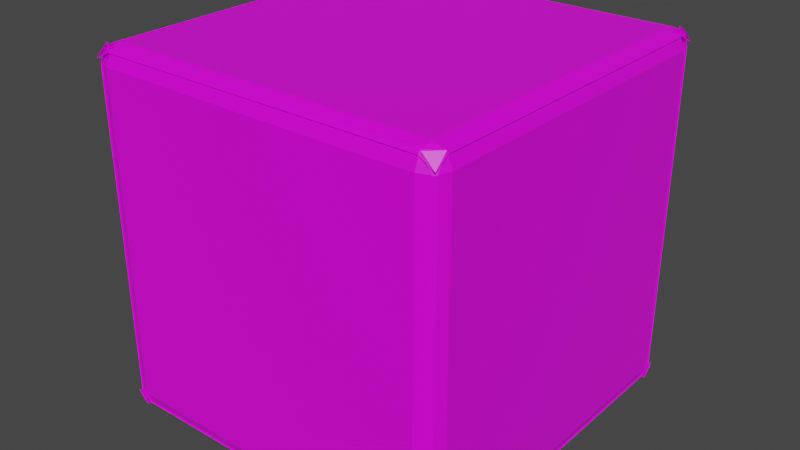 # Source: 6Die.blend  (saved by Blender 2.82.7; exported with 4.5.12 LTS)
import bpy
from mathutils import Matrix  # noqa: F401  (used for matrix-valued properties, if any)

bpy.ops.wm.read_factory_settings(use_empty=True)
scene = bpy.context.scene
scene.name = 'Scene'

# ---- collections
col_collection = bpy.data.collections.new('Collection'); scene.collection.children.link(col_collection)

# ---- images (referenced by path relative to the original .blend; pixels are not part of the script)
import os
ASSET_DIR = os.environ.get("B2B_ASSET_DIR", "")  # directory of the original .blend (textures are referenced by path, not embedded)
HERE = os.path.dirname(os.path.abspath(__file__))  # packed textures are extracted next to this script under _unpacked/

def load_image(name, relpath, width, height, colorspace="sRGB"):
    """Load a texture the original file referenced (path relative to the .blend, or extracted next to this script)."""
    p = next((c for c in (os.path.join(HERE, relpath), os.path.join(ASSET_DIR, relpath)) if relpath and os.path.exists(c)), "")
    if p:
        img = bpy.data.images.load(p, check_existing=True)
        img.name = name
    else:  # same state as the original file: an image datablock whose file is absent (Cycles renders it pink)
        img = bpy.data.images.new(name, width, height)
        img.source = "FILE"
        img.filepath = "//" + (relpath or name)
    img.colorspace_settings.name = colorspace
    return img
img_6sidedie_png = load_image('6SideDie.png', '6SideDie.png', 1024, 1024, 'sRGB')

# ---- materials (node trees are filled in below, after node groups)
mat_material = bpy.data.materials.new('Material')
mat_material.alpha_threshold = 0.0
mat_material.use_transparent_shadow = False
mat_material.line_color = (0.0, 0.0, 0.0, 1.0)

# ---- material node trees
mat_material.use_nodes = True; mat_material.node_tree.nodes.clear()
_N = mat_material.node_tree.nodes; _L = mat_material.node_tree.links
n0 = _N.new('ShaderNodeOutputMaterial'); n0.name = 'Material Output'; n0.location = (300, 300)
n1 = _N.new('ShaderNodeBsdfPrincipled'); n1.name = 'Principled BSDF'; n1.location = (10, 300)
n1.distribution = 'GGX'
n1.subsurface_method = 'BURLEY'
n1.inputs[2].default_value = 0.4
n1.inputs[3].default_value = 1.45
n1.inputs[27].default_value = (0.0, 0.0, 0.0, 1.0)
n1.inputs[28].default_value = 1.0
n2 = _N.new('ShaderNodeTexImage'); n2.name = 'Image Texture'; n2.location = (-280, 280)
n2.image = img_6sidedie_png
_L.new(n1.outputs[0], n0.inputs[0])
_L.new(n2.outputs[0], n1.inputs[0])
n0.is_active_output = True

# ---- world
world_world = bpy.data.worlds.new('World'); scene.world = world_world
world_world.use_nodes = True; world_world.node_tree.nodes.clear()
_N = world_world.node_tree.nodes; _L = world_world.node_tree.links
n0 = _N.new('ShaderNodeOutputWorld'); n0.name = 'World Output'; n0.location = (300, 300)
n1 = _N.new('ShaderNodeBackground'); n1.name = 'Background'; n1.location = (10, 300)
n1.inputs[0].default_value = (0.05088, 0.05088, 0.05088, 1.0)
_L.new(n1.outputs[0], n0.inputs[0])
n0.is_active_output = True
world_world.color = (0.05088, 0.05088, 0.05088)
world_world.use_sun_shadow = False
world_world.sun_shadow_jitter_overblur = 0.0

# ---- meshes
me_cube = bpy.data.meshes.new('Cube')
me_cube.from_pydata([(0.9825, 0.9659, 0.9003), (0.9003, 1.0, 0.9003), (0.9003, 0.9659, 0.9825), (0.9878, 0.9213, 0.9878), (0.9003, 0.9825, 0.9659), (0.9003, 0.9003, 1.0), (0.9825, 0.9003, 0.9659), (0.9878, 0.9878, 0.9213), (0.9659, 0.9825, 0.9003), (0.9213, 0.9878, 0.9878), (0.9659, 0.9003, 0.9825), (1.0, 0.9003, 0.9003), (0.9825, 0.9003, -0.9659), (0.9003, 0.9003, -1.0), (0.9003, 0.9825, -0.9659), (0.9878, 0.9878, -0.9213), (0.9003, 0.9659, -0.9825), (0.9003, 1.0, -0.9003), (0.9825, 0.9659, -0.9003), (0.9878, 0.9213, -0.9878), (0.9659, 0.9003, -0.9825), (0.9213, 0.9878, -0.9878), (0.9659, 0.9825, -0.9003), (1.0, 0.9003, -0.9003), (0.9659, -0.9825, 0.9003), (1.0, -0.9003, 0.9003), (0.9659, -0.9003, 0.9825), (0.9213, -0.9878, 0.9878), (0.9825, -0.9003, 0.9659), (0.9003, -0.9003, 1.0), (0.9003, -0.9825, 0.9659), (0.9878, -0.9878, 0.9213), (0.9825, -0.9659, 0.9003), (0.9878, -0.9213, 0.9878), (0.9003, -0.9659, 0.9825), (0.9003, -1.0, 0.9003), (0.9659, -0.9003, -0.9825), (1.0, -0.9003, -0.9003), (0.9659, -0.9825, -0.9003), (0.9213, -0.9878, -0.9878), (0.9825, -0.9659, -0.9003), (0.9003, -1.0, -0.9003), (0.9003, -0.9659, -0.9825), (0.9878, -0.9213, -0.9878), (0.9825, -0.9003, -0.9659), (0.9878, -0.9878, -0.9213), (0.9003, -0.9825, -0.9659), (0.9003, -0.9003, -1.0), (-0.9003, 0.9659, 0.9825), (-0.9003, 1.0, 0.9003), (-0.9825, 0.9659, 0.9003), (-0.9878, 0.9213, 0.9878), (-0.9659, 0.9825, 0.9003), (-1.0, 0.9003, 0.9003), (-0.9659, 0.9003, 0.9825), (-0.9213, 0.9878, 0.9878), (-0.9003, 0.9825, 0.9659), (-0.9878, 0.9878, 0.9213), (-0.9825, 0.9003, 0.9659), (-0.9003, 0.9003, 1.0), (-0.9659, 0.9003, -0.9825), (-1.0, 0.9003, -0.9003), (-0.9659, 0.9825, -0.9003), (-0.9213, 0.9878, -0.9878), (-0.9825, 0.9659, -0.9003), (-0.9003, 1.0, -0.9003), (-0.9003, 0.9659, -0.9825), (-0.9878, 0.9213, -0.9878), (-0.9825, 0.9003, -0.9659), (-0.9878, 0.9878, -0.9213), (-0.9003, 0.9825, -0.9659), (-0.9003, 0.9003, -1.0), (-0.9659, -0.9003, 0.9825), (-1.0, -0.9003, 0.9003), (-0.9659, -0.9825, 0.9003), (-0.9213, -0.9878, 0.9878), (-0.9825, -0.9659, 0.9003), (-0.9003, -1.0, 0.9003), (-0.9003, -0.9659, 0.9825), (-0.9878, -0.9213, 0.9878), (-0.9825, -0.9003, 0.9659), (-0.9878, -0.9878, 0.9213), (-0.9003, -0.9825, 0.9659), (-0.9003, -0.9003, 1.0), (-0.9825, -0.9003, -0.9659), (-0.9003, -0.9003, -1.0), (-0.9003, -0.9825, -0.9659), (-0.9878, -0.9878, -0.9213), (-0.9003, -0.9659, -0.9825), (-0.9003, -1.0, -0.9003), (-0.9825, -0.9659, -0.9003), (-0.9878, -0.9213, -0.9878), (-0.9659, -0.9003, -0.9825), (-0.9213, -0.9878, -0.9878), (-0.9659, -0.9825, -0.9003), (-1.0, -0.9003, -0.9003)], [], [(32, 40, 38, 24), (68, 84, 92, 60), (39, 43, 45), (23, 11, 25, 37), (44, 12, 20, 36), (65, 49, 1, 17), (14, 70, 66, 16), (30, 82, 78, 34), (86, 46, 42, 88), (50, 64, 62, 52), (75, 79, 81), (90, 76, 74, 94), (63, 67, 69), (71, 13, 47, 85), (3, 7, 9), (87, 91, 93), (27, 31, 33), (80, 58, 54, 72), (41, 35, 77, 89), (5, 59, 83, 29), (51, 55, 57), (95, 73, 53, 61), (6, 28, 26, 10), (15, 19, 21), (56, 4, 2, 48), (0, 1, 2, 3), (4, 5, 6, 7), (8, 9, 10, 11), (12, 13, 14, 15), (16, 17, 18, 19), (20, 21, 22, 23), (24, 25, 26, 27), (28, 29, 30, 31), (32, 33, 34, 35), (36, 37, 38, 39), (40, 41, 42, 43), (44, 45, 46, 47), (48, 49, 50, 51), (52, 53, 54, 55), (56, 57, 58, 59), (60, 61, 62, 63), (64, 65, 66, 67), (68, 69, 70, 71), (72, 73, 74, 75), (76, 77, 78, 79), (80, 81, 82, 83), (84, 85, 86, 87), (88, 89, 90, 91), (92, 93, 94, 95), (8, 0, 3, 9), (2, 4, 7, 3), (6, 10, 9, 7), (20, 12, 15, 21), (14, 16, 19, 15), (18, 22, 21, 19), (32, 24, 27, 33), (26, 28, 31, 27), (30, 34, 33, 31), (44, 36, 39, 45), (38, 40, 43, 39), (42, 46, 45, 43), (56, 48, 51, 57), (50, 52, 55, 51), (54, 58, 57, 55), (68, 60, 63, 69), (62, 64, 67, 63), (66, 70, 69, 67), (80, 72, 75, 81), (74, 76, 79, 75), (78, 82, 81, 79), (92, 84, 87, 93), (86, 88, 91, 87), (90, 94, 93, 91), (71, 85, 84, 68), (95, 61, 60, 92), (13, 71, 70, 14), (65, 17, 16, 66), (11, 23, 22, 8), (17, 1, 0, 18), (89, 77, 76, 90), (73, 95, 94, 74), (35, 41, 40, 32), (37, 25, 24, 38), (49, 65, 64, 50), (61, 53, 52, 62), (29, 83, 82, 30), (77, 35, 34, 78), (5, 29, 28, 6), (25, 11, 10, 26), (85, 47, 46, 86), (41, 89, 88, 42), (83, 59, 58, 80), (53, 73, 72, 54), (59, 5, 4, 56), (1, 49, 48, 2), (47, 13, 12, 44), (23, 37, 36, 20), (8, 22, 18, 0)])
_uv = me_cube.uv_layers.new(name='UVMap')
_uv.uv.foreach_set('vector', [0.6125, 0.7479, 0.3875, 0.7479, 0.3875, 0.7521, 0.6125, 0.7521, 0.1272, 0.5125, 0.1272, 0.7375, 0.1293, 0.7375, 0.1293, 0.5125, 0.3765, 0.7485, 0.3765, 0.7402, 0.3848, 0.7485, 0.3875, 0.5125, 0.6125, 0.5125, 0.6125, 0.7375, 0.3875, 0.7375, 0.3771, 0.7375, 0.3771, 0.5125, 0.3729, 0.5125, 0.3729, 0.7375, 0.3875, 0.2625, 0.6125, 0.2625, 0.6125, 0.4875, 0.3875, 0.4875, 0.3625, 0.5022, 0.1375, 0.5022, 0.1375, 0.5043, 0.3625, 0.5043, 0.6375, 0.7478, 0.8625, 0.7478, 0.8625, 0.7457, 0.6375, 0.7457, 0.1375, 0.7478, 0.3625, 0.7478, 0.3625, 0.7457, 0.1375, 0.7457, 0.6125, 0.2479, 0.3875, 0.2479, 0.3875, 0.2521, 0.6125, 0.2521, 0.6235, 0.001526, 0.6235, 0.009835, 0.6152, 0.001526, 0.3875, 0.9978, 0.6125, 0.9978, 0.6125, 0.9957, 0.3875, 0.9957, 0.3765, 0.2485, 0.3765, 0.2402, 0.3848, 0.2485, 0.1375, 0.5125, 0.3625, 0.5125, 0.3625, 0.7375, 0.1375, 0.7375, 0.6235, 0.4985, 0.6152, 0.4985, 0.6235, 0.4902, 0.1265, 0.7485, 0.1265, 0.7402, 0.1348, 0.7485, 0.6235, 0.7485, 0.6152, 0.7485, 0.6235, 0.7402, 0.8728, 0.7375, 0.8728, 0.5125, 0.8707, 0.5125, 0.8707, 0.7375, 0.3875, 0.7625, 0.6125, 0.7625, 0.6125, 0.9875, 0.3875, 0.9875, 0.6375, 0.5125, 0.8625, 0.5125, 0.8625, 0.7375, 0.6375, 0.7375, 0.6235, 0.2515, 0.6235, 0.2598, 0.6152, 0.2515, 0.3875, 0.01247, 0.6125, 0.01247, 0.6125, 0.2375, 0.3875, 0.2375, 0.6229, 0.5125, 0.6229, 0.7375, 0.6271, 0.7375, 0.6271, 0.5125, 0.3735, 0.5015, 0.3735, 0.5098, 0.3652, 0.5015, 0.8625, 0.5022, 0.6375, 0.5022, 0.6375, 0.5043, 0.8625, 0.5043, 0.6125, 0.5021, 0.6125, 0.4936, 0.6186, 0.4936, 0.6186, 0.5064, 0.6375, 0.5022, 0.6375, 0.5064, 0.6314, 0.5064, 0.6314, 0.5, 0.6125, 0.4979, 0.6186, 0.4936, 0.6186, 0.5064, 0.6125, 0.5064, 0.3771, 0.5125, 0.3686, 0.5125, 0.3686, 0.5064, 0.3814, 0.5064, 0.3625, 0.5043, 0.3625, 0.5, 0.3686, 0.5, 0.3686, 0.5064, 0.3729, 0.5125, 0.3686, 0.5064, 0.3814, 0.5064, 0.3814, 0.5125, 0.6125, 0.7521, 0.6125, 0.7436, 0.6186, 0.7436, 0.6186, 0.7564, 0.6229, 0.7375, 0.6314, 0.7375, 0.6314, 0.7436, 0.6186, 0.7436, 0.6125, 0.7479, 0.6186, 0.7436, 0.6186, 0.7564, 0.6125, 0.7564, 0.3729, 0.7375, 0.3814, 0.7375, 0.3814, 0.7436, 0.3686, 0.7436, 0.3875, 0.7479, 0.3875, 0.7564, 0.3814, 0.7564, 0.3814, 0.7436, 0.3771, 0.7375, 0.3814, 0.7436, 0.3686, 0.7436, 0.3686, 0.7375, 0.8625, 0.5043, 0.8625, 0.5, 0.8686, 0.5, 0.8686, 0.5064, 0.6125, 0.2521, 0.6125, 0.2436, 0.6186, 0.2436, 0.6186, 0.2564, 0.8625, 0.5022, 0.8686, 0.5, 0.8686, 0.5064, 0.8625, 0.5064, 0.1293, 0.5125, 0.125, 0.5125, 0.125, 0.5064, 0.1314, 0.5064, 0.3875, 0.2479, 0.3875, 0.2564, 0.3814, 0.2564, 0.3814, 0.2436, 0.1272, 0.5125, 0.125, 0.5064, 0.1314, 0.5064, 0.1314, 0.5125, 0.8707, 0.7375, 0.875, 0.7375, 0.875, 0.7436, 0.8686, 0.7436, 0.6125, 0.9978, 0.6125, 0.9936, 0.6186, 0.9936, 0.6186, 1.0, 0.8728, 0.7375, 0.875, 0.7436, 0.8686, 0.7436, 0.8686, 0.7375, 0.1272, 0.7375, 0.1375, 0.7375, 0.1375, 0.7478, 0.1265, 0.7485, 0.1375, 0.7457, 0.1375, 0.75, 0.1314, 0.75, 0.1314, 0.7436, 0.1293, 0.7375, 0.1314, 0.7436, 0.125, 0.7436, 0.125, 0.7375, 0.6125, 0.4979, 0.6125, 0.5021, 0.6186, 0.5064, 0.6186, 0.4936, 0.6375, 0.5043, 0.6375, 0.5022, 0.6314, 0.5, 0.6314, 0.5064, 0.6229, 0.5125, 0.6271, 0.5125, 0.6314, 0.5064, 0.6186, 0.5064, 0.3729, 0.5125, 0.3771, 0.5125, 0.3814, 0.5064, 0.3686, 0.5064, 0.3625, 0.5022, 0.3625, 0.5043, 0.3735, 0.5098, 0.3735, 0.5015, 0.3875, 0.5021, 0.3875, 0.4979, 0.3814, 0.4936, 0.3814, 0.5064, 0.6125, 0.7479, 0.6125, 0.7521, 0.6186, 0.7564, 0.6186, 0.7436, 0.6271, 0.7375, 0.6229, 0.7375, 0.6186, 0.7436, 0.6314, 0.7436, 0.6375, 0.7478, 0.6375, 0.7457, 0.6314, 0.7436, 0.6314, 0.75, 0.3771, 0.7375, 0.3729, 0.7375, 0.3686, 0.7436, 0.3814, 0.7436, 0.3875, 0.7521, 0.3875, 0.7479, 0.3814, 0.7436, 0.3814, 0.7564, 0.3625, 0.7457, 0.3625, 0.7478, 0.3686, 0.75, 0.3686, 0.7436, 0.8625, 0.5022, 0.8625, 0.5043, 0.8686, 0.5064, 0.8686, 0.5, 0.6125, 0.2479, 0.6125, 0.2521, 0.6186, 0.2564, 0.6186, 0.2436, 0.8707, 0.5125, 0.8728, 0.5125, 0.875, 0.5064, 0.8686, 0.5064, 0.1272, 0.5125, 0.1293, 0.5125, 0.1314, 0.5064, 0.125, 0.5064, 0.3875, 0.2521, 0.3875, 0.2479, 0.3814, 0.2436, 0.3814, 0.2564, 0.1375, 0.5043, 0.1375, 0.5022, 0.1314, 0.5, 0.1314, 0.5064, 0.8728, 0.7375, 0.8707, 0.7375, 0.8686, 0.7436, 0.875, 0.7436, 0.6125, 0.9957, 0.6125, 0.9978, 0.6186, 1.0, 0.6186, 0.9936, 0.8625, 0.7457, 0.8625, 0.7478, 0.8686, 0.75, 0.8686, 0.7436, 0.1293, 0.7375, 0.1272, 0.7375, 0.1265, 0.7485, 0.1348, 0.7485, 0.1375, 0.7478, 0.1375, 0.7457, 0.1265, 0.7402, 0.1265, 0.7485, 0.3875, 0.9978, 0.3875, 0.9957, 0.3814, 0.9936, 0.3814, 1.0, 0.1375, 0.5125, 0.1375, 0.7375, 0.1272, 0.7375, 0.1272, 0.5125, 0.3875, 0.01247, 0.3875, 0.2375, 0.3814, 0.2375, 0.3814, 0.01247, 0.3625, 0.5125, 0.1375, 0.5125, 0.1375, 0.5022, 0.3625, 0.5022, 0.3875, 0.2625, 0.3875, 0.4875, 0.3814, 0.4875, 0.3814, 0.2625, 0.6125, 0.5125, 0.3875, 0.5125, 0.3875, 0.4979, 0.6125, 0.4979, 0.3875, 0.4875, 0.6125, 0.4875, 0.6125, 0.5021, 0.3875, 0.5021, 0.3875, 0.9875, 0.6125, 0.9875, 0.6125, 0.9978, 0.3875, 0.9978, 0.6125, 0.01247, 0.3875, 0.01247, 0.3875, 0.006443, 0.6125, 0.006443, 0.6125, 0.7625, 0.3875, 0.7625, 0.3875, 0.7479, 0.6125, 0.7479, 0.3875, 0.7375, 0.6125, 0.7375, 0.6125, 0.7521, 0.3875, 0.7521, 0.6125, 0.2625, 0.3875, 0.2625, 0.3875, 0.2479, 0.6125, 0.2479, 0.3875, 0.2375, 0.6125, 0.2375, 0.6125, 0.2521, 0.3875, 0.2521, 0.6375, 0.7375, 0.8625, 0.7375, 0.8625, 0.7478, 0.6375, 0.7478, 0.6125, 0.9875, 0.6125, 0.7625, 0.6186, 0.7625, 0.6186, 0.9875, 0.6375, 0.5125, 0.6375, 0.7375, 0.6229, 0.7375, 0.6229, 0.5125, 0.6125, 0.7375, 0.6125, 0.5125, 0.6271, 0.5125, 0.6271, 0.7375, 0.1375, 0.7375, 0.3625, 0.7375, 0.3625, 0.7478, 0.1375, 0.7478, 0.3875, 0.7625, 0.3875, 0.9875, 0.3814, 0.9875, 0.3814, 0.7625, 0.8625, 0.7375, 0.8625, 0.5125, 0.8728, 0.5125, 0.8728, 0.7375, 0.6125, 0.2375, 0.6125, 0.01247, 0.6186, 0.01247, 0.6186, 0.2375, 0.8625, 0.5125, 0.6375, 0.5125, 0.6375, 0.5022, 0.8625, 0.5022, 0.6125, 0.4875, 0.6125, 0.2625, 0.6186, 0.2625, 0.6186, 0.4875, 0.3625, 0.7375, 0.3625, 0.5125, 0.3771, 0.5125, 0.3771, 0.7375, 0.3875, 0.5125, 0.3875, 0.7375, 0.3729, 0.7375, 0.3729, 0.5125, 0.6125, 0.4979, 0.3875, 0.4979, 0.3875, 0.5021, 0.6125, 0.5021])
me_cube.materials.append(mat_material)
me_cube.use_remesh_preserve_volume = False
me_cube.use_remesh_preserve_attributes = False
me_cube.use_mirror_vertex_groups = False
me_cube.update()

# ---- objects
ob_cube = bpy.data.objects.new('Cube', me_cube)

# ---- transforms, parenting, visibility, modifiers, constraints
ob_cube.location = (0.0, 0.0, 1.067)
ob_cube.lock_rotations_4d = False
ob_cube.empty_display_type = 'ARROWS'
ob_cube.lineart.crease_threshold = 0.0

# ---- collection membership
col_collection.objects.link(ob_cube)

# ---- scene / render settings (as saved in the file)
scene.frame_start = 1; scene.frame_end = 250; scene.frame_set(1)
scene.render.engine = 'BLENDER_EEVEE_NEXT'
scene.cycles.use_denoising = False
scene.cycles.samples = 128
scene.cycles.sampling_pattern = 'TABULATED_SOBOL'
scene.cycles.use_adaptive_sampling = False
scene.cycles.use_light_tree = False
scene.view_settings.view_transform = 'Filmic'
bpy.context.view_layer.update()

# ---- added for rendering (the .blend has no active camera and no usable light): camera, sun
cam_auto = bpy.data.cameras.new('AutoCamera')
cam_auto.lens = 50.0
cam_auto.sensor_width = 36.0
cam_auto.clip_end = 1000.0
ob_auto_camera = bpy.data.objects.new('AutoCamera', cam_auto)
scene.collection.objects.link(ob_auto_camera)
ob_auto_camera.location = (3.20507, -3.84609, 3.63134)
ob_auto_camera.rotation_euler = (1.09748, -7.21219e-08, 0.694738)
scene.camera = ob_auto_camera
light_auto_sun = bpy.data.lights.new('AutoSun', 'SUN')
light_auto_sun.energy = 3.0
light_auto_sun.angle = 0.0523599
ob_auto_sun = bpy.data.objects.new('AutoSun', light_auto_sun)
scene.collection.objects.link(ob_auto_sun)
ob_auto_sun.rotation_euler = (0.872665, 0.174533, 0.523599)
bpy.context.view_layer.update()

